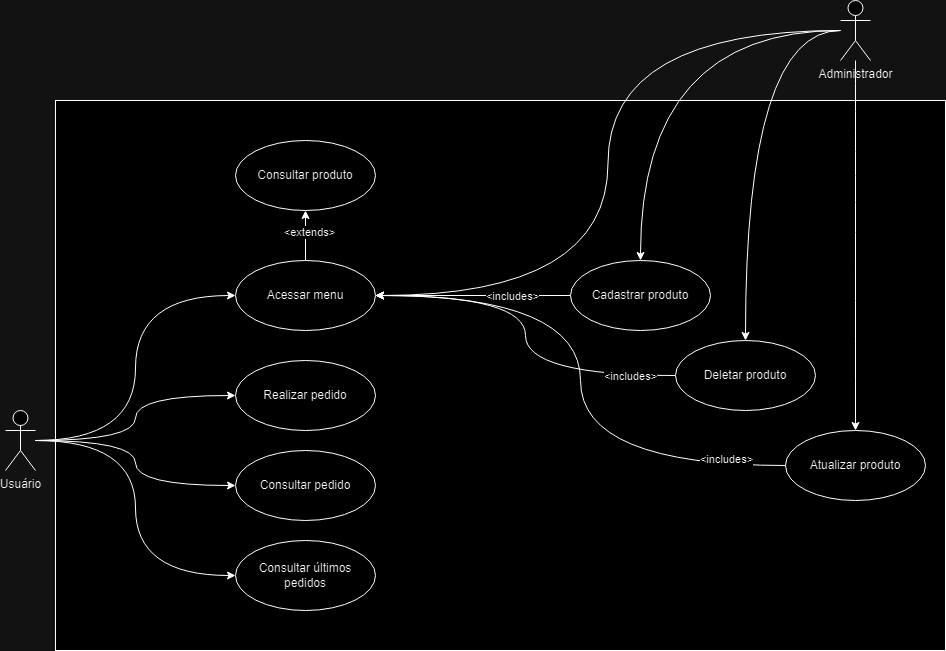

The diagram above was exported from draw.io. Its source (the exported page's mxGraphModel, read from the mxfile embedded in the PNG):
<mxGraphModel dx="1647" dy="873" grid="1" gridSize="10" guides="1" tooltips="1" connect="1" arrows="1" fold="1" page="1" pageScale="1" pageWidth="2336" pageHeight="1654" math="0" shadow="0">
  <root>
    <mxCell id="_vKOgibNYJb6RkX7hGH7-0" />
    <mxCell id="_vKOgibNYJb6RkX7hGH7-1" parent="_vKOgibNYJb6RkX7hGH7-0" />
    <mxCell id="GhicwHxgd3oanDKnp03I-34" value="" style="rounded=0;whiteSpace=wrap;html=1;" vertex="1" parent="_vKOgibNYJb6RkX7hGH7-1">
      <mxGeometry x="860" y="360" width="890" height="550" as="geometry" />
    </mxCell>
    <mxCell id="GhicwHxgd3oanDKnp03I-1" style="edgeStyle=orthogonalEdgeStyle;rounded=0;orthogonalLoop=1;jettySize=auto;html=1;entryX=0;entryY=0.5;entryDx=0;entryDy=0;curved=1;" edge="1" parent="_vKOgibNYJb6RkX7hGH7-1" source="GhicwHxgd3oanDKnp03I-0" target="GhicwHxgd3oanDKnp03I-3">
      <mxGeometry relative="1" as="geometry">
        <mxPoint x="1020" y="545" as="targetPoint" />
      </mxGeometry>
    </mxCell>
    <mxCell id="GhicwHxgd3oanDKnp03I-7" style="edgeStyle=orthogonalEdgeStyle;rounded=0;orthogonalLoop=1;jettySize=auto;html=1;entryX=0;entryY=0.5;entryDx=0;entryDy=0;curved=1;" edge="1" parent="_vKOgibNYJb6RkX7hGH7-1" source="GhicwHxgd3oanDKnp03I-0" target="GhicwHxgd3oanDKnp03I-4">
      <mxGeometry relative="1" as="geometry" />
    </mxCell>
    <mxCell id="GhicwHxgd3oanDKnp03I-8" style="edgeStyle=orthogonalEdgeStyle;rounded=0;orthogonalLoop=1;jettySize=auto;html=1;curved=1;" edge="1" parent="_vKOgibNYJb6RkX7hGH7-1" source="GhicwHxgd3oanDKnp03I-0" target="GhicwHxgd3oanDKnp03I-5">
      <mxGeometry relative="1" as="geometry" />
    </mxCell>
    <mxCell id="GhicwHxgd3oanDKnp03I-9" style="edgeStyle=orthogonalEdgeStyle;rounded=0;orthogonalLoop=1;jettySize=auto;html=1;entryX=0;entryY=0.5;entryDx=0;entryDy=0;curved=1;" edge="1" parent="_vKOgibNYJb6RkX7hGH7-1" source="GhicwHxgd3oanDKnp03I-0" target="GhicwHxgd3oanDKnp03I-6">
      <mxGeometry relative="1" as="geometry" />
    </mxCell>
    <mxCell id="GhicwHxgd3oanDKnp03I-0" value="Usuário" style="shape=umlActor;verticalLabelPosition=bottom;verticalAlign=top;html=1;" vertex="1" parent="_vKOgibNYJb6RkX7hGH7-1">
      <mxGeometry x="810" y="670" width="30" height="60" as="geometry" />
    </mxCell>
    <mxCell id="GhicwHxgd3oanDKnp03I-13" value="" style="edgeStyle=orthogonalEdgeStyle;rounded=0;orthogonalLoop=1;jettySize=auto;html=1;" edge="1" parent="_vKOgibNYJb6RkX7hGH7-1" source="GhicwHxgd3oanDKnp03I-3" target="GhicwHxgd3oanDKnp03I-12">
      <mxGeometry relative="1" as="geometry" />
    </mxCell>
    <mxCell id="GhicwHxgd3oanDKnp03I-14" value="&amp;lt;extends&amp;gt;" style="edgeLabel;html=1;align=center;verticalAlign=middle;resizable=0;points=[];" vertex="1" connectable="0" parent="GhicwHxgd3oanDKnp03I-13">
      <mxGeometry x="0.0287" y="-3" relative="1" as="geometry">
        <mxPoint y="-3" as="offset" />
      </mxGeometry>
    </mxCell>
    <mxCell id="GhicwHxgd3oanDKnp03I-3" value="Acessar menu" style="ellipse;whiteSpace=wrap;html=1;" vertex="1" parent="_vKOgibNYJb6RkX7hGH7-1">
      <mxGeometry x="1040" y="520" width="140" height="70" as="geometry" />
    </mxCell>
    <mxCell id="GhicwHxgd3oanDKnp03I-4" value="Realizar pedido" style="ellipse;whiteSpace=wrap;html=1;" vertex="1" parent="_vKOgibNYJb6RkX7hGH7-1">
      <mxGeometry x="1040" y="620" width="140" height="70" as="geometry" />
    </mxCell>
    <mxCell id="GhicwHxgd3oanDKnp03I-5" value="Consultar pedido" style="ellipse;whiteSpace=wrap;html=1;" vertex="1" parent="_vKOgibNYJb6RkX7hGH7-1">
      <mxGeometry x="1040" y="710" width="140" height="70" as="geometry" />
    </mxCell>
    <mxCell id="GhicwHxgd3oanDKnp03I-6" value="Consultar últimos pedidos" style="ellipse;whiteSpace=wrap;html=1;" vertex="1" parent="_vKOgibNYJb6RkX7hGH7-1">
      <mxGeometry x="1040" y="800" width="140" height="70" as="geometry" />
    </mxCell>
    <mxCell id="GhicwHxgd3oanDKnp03I-18" style="edgeStyle=orthogonalEdgeStyle;rounded=0;orthogonalLoop=1;jettySize=auto;html=1;entryX=0.5;entryY=0;entryDx=0;entryDy=0;curved=1;" edge="1" parent="_vKOgibNYJb6RkX7hGH7-1" source="GhicwHxgd3oanDKnp03I-10" target="GhicwHxgd3oanDKnp03I-17">
      <mxGeometry relative="1" as="geometry" />
    </mxCell>
    <mxCell id="GhicwHxgd3oanDKnp03I-22" style="edgeStyle=orthogonalEdgeStyle;rounded=0;orthogonalLoop=1;jettySize=auto;html=1;entryX=0.5;entryY=0;entryDx=0;entryDy=0;curved=1;" edge="1" parent="_vKOgibNYJb6RkX7hGH7-1" source="GhicwHxgd3oanDKnp03I-10" target="GhicwHxgd3oanDKnp03I-19">
      <mxGeometry relative="1" as="geometry" />
    </mxCell>
    <mxCell id="GhicwHxgd3oanDKnp03I-23" style="edgeStyle=orthogonalEdgeStyle;rounded=0;orthogonalLoop=1;jettySize=auto;html=1;entryX=1;entryY=0.5;entryDx=0;entryDy=0;curved=1;" edge="1" parent="_vKOgibNYJb6RkX7hGH7-1" source="GhicwHxgd3oanDKnp03I-10" target="GhicwHxgd3oanDKnp03I-3">
      <mxGeometry relative="1" as="geometry" />
    </mxCell>
    <mxCell id="GhicwHxgd3oanDKnp03I-24" style="edgeStyle=orthogonalEdgeStyle;rounded=0;orthogonalLoop=1;jettySize=auto;html=1;curved=1;" edge="1" parent="_vKOgibNYJb6RkX7hGH7-1" source="GhicwHxgd3oanDKnp03I-10" target="GhicwHxgd3oanDKnp03I-20">
      <mxGeometry relative="1" as="geometry" />
    </mxCell>
    <mxCell id="GhicwHxgd3oanDKnp03I-10" value="Administrador" style="shape=umlActor;verticalLabelPosition=bottom;verticalAlign=top;html=1;" vertex="1" parent="_vKOgibNYJb6RkX7hGH7-1">
      <mxGeometry x="1645" y="260" width="30" height="60" as="geometry" />
    </mxCell>
    <mxCell id="GhicwHxgd3oanDKnp03I-12" value="Consultar produto" style="ellipse;whiteSpace=wrap;html=1;" vertex="1" parent="_vKOgibNYJb6RkX7hGH7-1">
      <mxGeometry x="1040" y="400" width="140" height="70" as="geometry" />
    </mxCell>
    <mxCell id="GhicwHxgd3oanDKnp03I-25" style="edgeStyle=orthogonalEdgeStyle;rounded=0;orthogonalLoop=1;jettySize=auto;html=1;" edge="1" parent="_vKOgibNYJb6RkX7hGH7-1" source="GhicwHxgd3oanDKnp03I-17" target="GhicwHxgd3oanDKnp03I-3">
      <mxGeometry relative="1" as="geometry" />
    </mxCell>
    <mxCell id="GhicwHxgd3oanDKnp03I-26" value="&amp;lt;includes&amp;gt;" style="edgeLabel;html=1;align=center;verticalAlign=middle;resizable=0;points=[];" vertex="1" connectable="0" parent="GhicwHxgd3oanDKnp03I-25">
      <mxGeometry x="-0.3949" y="1" relative="1" as="geometry">
        <mxPoint y="-1" as="offset" />
      </mxGeometry>
    </mxCell>
    <mxCell id="GhicwHxgd3oanDKnp03I-17" value="Cadastrar produto" style="ellipse;whiteSpace=wrap;html=1;" vertex="1" parent="_vKOgibNYJb6RkX7hGH7-1">
      <mxGeometry x="1375" y="520" width="140" height="70" as="geometry" />
    </mxCell>
    <mxCell id="GhicwHxgd3oanDKnp03I-27" style="edgeStyle=orthogonalEdgeStyle;rounded=0;orthogonalLoop=1;jettySize=auto;html=1;entryX=1;entryY=0.5;entryDx=0;entryDy=0;curved=1;" edge="1" parent="_vKOgibNYJb6RkX7hGH7-1" source="GhicwHxgd3oanDKnp03I-19" target="GhicwHxgd3oanDKnp03I-3">
      <mxGeometry relative="1" as="geometry" />
    </mxCell>
    <mxCell id="GhicwHxgd3oanDKnp03I-28" value="&amp;lt;includes&amp;gt;" style="edgeLabel;html=1;align=center;verticalAlign=middle;resizable=0;points=[];" vertex="1" connectable="0" parent="GhicwHxgd3oanDKnp03I-27">
      <mxGeometry x="-0.76" relative="1" as="geometry">
        <mxPoint as="offset" />
      </mxGeometry>
    </mxCell>
    <mxCell id="GhicwHxgd3oanDKnp03I-19" value="Deletar produto" style="ellipse;whiteSpace=wrap;html=1;" vertex="1" parent="_vKOgibNYJb6RkX7hGH7-1">
      <mxGeometry x="1480" y="600" width="140" height="70" as="geometry" />
    </mxCell>
    <mxCell id="GhicwHxgd3oanDKnp03I-29" style="edgeStyle=orthogonalEdgeStyle;rounded=0;orthogonalLoop=1;jettySize=auto;html=1;entryX=1;entryY=0.5;entryDx=0;entryDy=0;curved=1;" edge="1" parent="_vKOgibNYJb6RkX7hGH7-1" source="GhicwHxgd3oanDKnp03I-20" target="GhicwHxgd3oanDKnp03I-3">
      <mxGeometry relative="1" as="geometry" />
    </mxCell>
    <mxCell id="GhicwHxgd3oanDKnp03I-30" value="&amp;lt;includes&amp;gt;" style="edgeLabel;html=1;align=center;verticalAlign=middle;resizable=0;points=[];" vertex="1" connectable="0" parent="GhicwHxgd3oanDKnp03I-29">
      <mxGeometry x="-0.7933" y="-7" relative="1" as="geometry">
        <mxPoint as="offset" />
      </mxGeometry>
    </mxCell>
    <mxCell id="GhicwHxgd3oanDKnp03I-20" value="Atualizar produto" style="ellipse;whiteSpace=wrap;html=1;" vertex="1" parent="_vKOgibNYJb6RkX7hGH7-1">
      <mxGeometry x="1590" y="690" width="140" height="70" as="geometry" />
    </mxCell>
  </root>
</mxGraphModel>